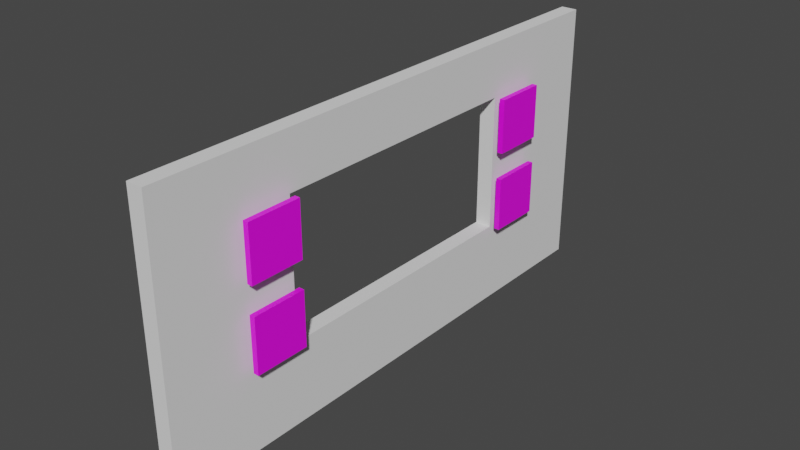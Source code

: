 # Source: Wall.blend  (saved by Blender 3.4.6; exported with 4.5.12 LTS)
import bpy
from mathutils import Matrix  # noqa: F401  (used for matrix-valued properties, if any)

bpy.ops.wm.read_factory_settings(use_empty=True)
scene = bpy.context.scene
scene.name = 'Scene'

# ---- collections
col_arucos = bpy.data.collections.new('ArUcos'); scene.collection.children.link(col_arucos)

# ---- images (referenced by path relative to the original .blend; pixels are not part of the script)
import os
ASSET_DIR = os.environ.get("B2B_ASSET_DIR", "")  # directory of the original .blend (textures are referenced by path, not embedded)
HERE = os.path.dirname(os.path.abspath(__file__))  # packed textures are extracted next to this script under _unpacked/

def load_image(name, relpath, width, height, colorspace="sRGB"):
    """Load a texture the original file referenced (path relative to the .blend, or extracted next to this script)."""
    p = next((c for c in (os.path.join(HERE, relpath), os.path.join(ASSET_DIR, relpath)) if relpath and os.path.exists(c)), "")
    if p:
        img = bpy.data.images.load(p, check_existing=True)
        img.name = name
    else:  # same state as the original file: an image datablock whose file is absent (Cycles renders it pink)
        img = bpy.data.images.new(name, width, height)
        img.source = "FILE"
        img.filepath = "//" + (relpath or name)
    img.colorspace_settings.name = colorspace
    return img
img_6x6_1000_97_png_004 = load_image('6x6_1000-97.png.004', '6x6_1000-97.png', 1024, 1024, 'sRGB')
img_6x6_1000_96_png = load_image('6x6_1000-96.png', '6x6_1000-96.png', 1024, 1024, 'sRGB')
img_6x6_1000_99_png = load_image('6x6_1000-99.png', '6x6_1000-99.png', 1024, 1024, 'sRGB')
img_6x6_1000_98_png = load_image('6x6_1000-98.png', '6x6_1000-98.png', 1024, 1024, 'sRGB')

# ---- materials (node trees are filled in below, after node groups)
mat_cube001 = bpy.data.materials.new('Cube001')
mat_cube001.use_transparent_shadow = False
mat_cube001_001 = bpy.data.materials.new('Cube001.001')
mat_cube001_001.use_transparent_shadow = False
mat_cube001_002 = bpy.data.materials.new('Cube001.002')
mat_cube001_002.use_transparent_shadow = False
mat_cube001_003 = bpy.data.materials.new('Cube001.003')
mat_cube001_003.use_transparent_shadow = False

# ---- material node trees
mat_cube001.use_nodes = True; mat_cube001.node_tree.nodes.clear()
_N = mat_cube001.node_tree.nodes; _L = mat_cube001.node_tree.links
n0 = _N.new('ShaderNodeBsdfPrincipled'); n0.name = 'Principled BSDF'; n0.location = (10, 300)
n0.distribution = 'GGX'
n0.subsurface_method = 'RANDOM_WALK_SKIN'
n0.inputs[3].default_value = 1.45
n0.inputs[27].default_value = (0.0, 0.0, 0.0, 1.0)
n0.inputs[28].default_value = 1.0
n1 = _N.new('ShaderNodeOutputMaterial'); n1.name = 'Material Output'; n1.location = (300, 300)
n2 = _N.new('ShaderNodeTexImage'); n2.name = 'Image Texture'; n2.location = (-280, 280)
n2.image = img_6x6_1000_97_png_004
_L.new(n0.outputs[0], n1.inputs[0])
_L.new(n2.outputs[0], n0.inputs[0])
n1.is_active_output = True
mat_cube001_001.use_nodes = True; mat_cube001_001.node_tree.nodes.clear()
_N = mat_cube001_001.node_tree.nodes; _L = mat_cube001_001.node_tree.links
n0 = _N.new('ShaderNodeBsdfPrincipled'); n0.name = 'Principled BSDF'; n0.location = (10, 300)
n0.distribution = 'GGX'
n0.subsurface_method = 'RANDOM_WALK_SKIN'
n0.inputs[3].default_value = 1.45
n0.inputs[27].default_value = (0.0, 0.0, 0.0, 1.0)
n0.inputs[28].default_value = 1.0
n1 = _N.new('ShaderNodeOutputMaterial'); n1.name = 'Material Output'; n1.location = (300, 300)
n2 = _N.new('ShaderNodeTexImage'); n2.name = 'Image Texture'; n2.location = (-280, 280)
n2.image = img_6x6_1000_96_png
_L.new(n0.outputs[0], n1.inputs[0])
_L.new(n2.outputs[0], n0.inputs[0])
n1.is_active_output = True
mat_cube001_002.use_nodes = True; mat_cube001_002.node_tree.nodes.clear()
_N = mat_cube001_002.node_tree.nodes; _L = mat_cube001_002.node_tree.links
n0 = _N.new('ShaderNodeBsdfPrincipled'); n0.name = 'Principled BSDF'; n0.location = (10, 300)
n0.distribution = 'GGX'
n0.subsurface_method = 'RANDOM_WALK_SKIN'
n0.inputs[3].default_value = 1.45
n0.inputs[27].default_value = (0.0, 0.0, 0.0, 1.0)
n0.inputs[28].default_value = 1.0
n1 = _N.new('ShaderNodeOutputMaterial'); n1.name = 'Material Output'; n1.location = (300, 300)
n2 = _N.new('ShaderNodeTexImage'); n2.name = 'Image Texture'; n2.location = (-280, 280)
n2.image = img_6x6_1000_99_png
_L.new(n0.outputs[0], n1.inputs[0])
_L.new(n2.outputs[0], n0.inputs[0])
n1.is_active_output = True
mat_cube001_003.use_nodes = True; mat_cube001_003.node_tree.nodes.clear()
_N = mat_cube001_003.node_tree.nodes; _L = mat_cube001_003.node_tree.links
n0 = _N.new('ShaderNodeBsdfPrincipled'); n0.name = 'Principled BSDF'; n0.location = (10, 300)
n0.distribution = 'GGX'
n0.subsurface_method = 'RANDOM_WALK_SKIN'
n0.inputs[3].default_value = 1.45
n0.inputs[27].default_value = (0.0, 0.0, 0.0, 1.0)
n0.inputs[28].default_value = 1.0
n1 = _N.new('ShaderNodeOutputMaterial'); n1.name = 'Material Output'; n1.location = (300, 300)
n2 = _N.new('ShaderNodeTexImage'); n2.name = 'Image Texture'; n2.location = (-280, 280)
n2.image = img_6x6_1000_98_png
_L.new(n0.outputs[0], n1.inputs[0])
_L.new(n2.outputs[0], n0.inputs[0])
n1.is_active_output = True

# ---- world
world_world = bpy.data.worlds.new('World'); scene.world = world_world
world_world.use_nodes = True; world_world.node_tree.nodes.clear()
_N = world_world.node_tree.nodes; _L = world_world.node_tree.links
n0 = _N.new('ShaderNodeOutputWorld'); n0.name = 'World Output'; n0.location = (300, 300)
n1 = _N.new('ShaderNodeBackground'); n1.name = 'Background'; n1.location = (10, 300)
n1.inputs[0].default_value = (0.05088, 0.05088, 0.05088, 1.0)
_L.new(n1.outputs[0], n0.inputs[0])
n0.is_active_output = True
world_world.color = (0.05088, 0.05088, 0.05088)
world_world.use_sun_shadow = False
world_world.sun_shadow_jitter_overblur = 0.0

# ---- meshes
me_cube_002 = bpy.data.meshes.new('Cube.002')
me_cube_002.from_pydata([(-1.0, -1.0, -1.0), (-1.0, -1.0, 1.0), (-1.0, 1.0, -1.0), (-1.0, 1.0, 1.0), (-0.8, -1.0, -1.0), (-0.8, -1.0, 1.0), (-0.8, 1.0, -1.0), (-0.8, 1.0, 1.0)], [], [(0, 1, 3, 2), (2, 3, 7, 6), (6, 7, 5, 4), (4, 5, 1, 0), (2, 6, 4, 0), (7, 3, 1, 5)])
_uv = me_cube_002.uv_layers.new(name='UVMap')
_uv.uv.foreach_set('vector', [0.4129, 0.8574, 0.4715, 0.8574, 0.4715, 0.916, 0.4129, 0.916, 0.4803, 0.8816, 0.4956, 0.8816, 0.556, 0.8555, 0.4014, 0.8555, 1.001, 0.003932, 1.001, 1.001, 0.003932, 1.001, 0.003932, 0.003932, 0.3127, 0.109, 0.826, 0.109, 0.6979, 0.1082, 0.5707, 0.1082, 0.8343, 0.518, 0.9012, 0.6499, 0.9012, 0.3874, 0.8343, 0.4529, 0.103, 0.7047, 0.1036, 0.5257, 0.1036, 0.4375, 0.103, 0.3486])
me_cube_002.materials.append(mat_cube001)
me_cube_002.update()
me_cube_006 = bpy.data.meshes.new('Cube.006')
me_cube_006.from_pydata([(-1.0, -1.0, -1.0), (-1.0, -1.0, 1.0), (-1.0, 1.0, -1.0), (-1.0, 1.0, 1.0), (-0.8, -1.0, -1.0), (-0.8, -1.0, 1.0), (-0.8, 1.0, -1.0), (-0.8, 1.0, 1.0)], [], [(0, 1, 3, 2), (2, 3, 7, 6), (6, 7, 5, 4), (4, 5, 1, 0), (2, 6, 4, 0), (7, 3, 1, 5)])
_uv = me_cube_006.uv_layers.new(name='UVMap')
_uv.uv.foreach_set('vector', [0.4129, 0.8574, 0.4715, 0.8574, 0.4715, 0.916, 0.4129, 0.916, 0.4803, 0.8816, 0.4956, 0.8816, 0.556, 0.8555, 0.4014, 0.8555, 1.001, 0.003932, 1.001, 1.001, 0.003932, 1.001, 0.003932, 0.003932, 0.3127, 0.109, 0.826, 0.109, 0.6979, 0.1082, 0.5707, 0.1082, 0.8343, 0.518, 0.9012, 0.6499, 0.9012, 0.3874, 0.8343, 0.4529, 0.103, 0.7047, 0.1036, 0.5257, 0.1036, 0.4375, 0.103, 0.3486])
me_cube_006.materials.append(mat_cube001_001)
me_cube_006.update()
me_cube_007 = bpy.data.meshes.new('Cube.007')
me_cube_007.from_pydata([(-1.0, -1.0, -1.0), (-1.0, -1.0, 1.0), (-1.0, 1.0, -1.0), (-1.0, 1.0, 1.0), (-0.8, -1.0, -1.0), (-0.8, -1.0, 1.0), (-0.8, 1.0, -1.0), (-0.8, 1.0, 1.0)], [], [(0, 1, 3, 2), (2, 3, 7, 6), (6, 7, 5, 4), (4, 5, 1, 0), (2, 6, 4, 0), (7, 3, 1, 5)])
_uv = me_cube_007.uv_layers.new(name='UVMap')
_uv.uv.foreach_set('vector', [0.4129, 0.8574, 0.4715, 0.8574, 0.4715, 0.916, 0.4129, 0.916, 0.4803, 0.8816, 0.4956, 0.8816, 0.556, 0.8555, 0.4014, 0.8555, 1.001, 0.003932, 1.001, 1.001, 0.003932, 1.001, 0.003932, 0.003932, 0.3127, 0.109, 0.826, 0.109, 0.6979, 0.1082, 0.5707, 0.1082, 0.8343, 0.518, 0.9012, 0.6499, 0.9012, 0.3874, 0.8343, 0.4529, 0.103, 0.7047, 0.1036, 0.5257, 0.1036, 0.4375, 0.103, 0.3486])
me_cube_007.materials.append(mat_cube001_002)
me_cube_007.update()
me_cube_008 = bpy.data.meshes.new('Cube.008')
me_cube_008.from_pydata([(-1.0, -1.0, -1.0), (-1.0, -1.0, 1.0), (-1.0, 1.0, -1.0), (-1.0, 1.0, 1.0), (-0.8, -1.0, -1.0), (-0.8, -1.0, 1.0), (-0.8, 1.0, -1.0), (-0.8, 1.0, 1.0)], [], [(0, 1, 3, 2), (2, 3, 7, 6), (6, 7, 5, 4), (4, 5, 1, 0), (2, 6, 4, 0), (7, 3, 1, 5)])
_uv = me_cube_008.uv_layers.new(name='UVMap')
_uv.uv.foreach_set('vector', [0.4129, 0.8574, 0.4715, 0.8574, 0.4715, 0.916, 0.4129, 0.916, 0.4803, 0.8816, 0.4956, 0.8816, 0.556, 0.8555, 0.4014, 0.8555, 1.001, 0.003932, 1.001, 1.001, 0.003932, 1.001, 0.003932, 0.003932, 0.3127, 0.109, 0.826, 0.109, 0.6979, 0.1082, 0.5707, 0.1082, 0.8343, 0.518, 0.9012, 0.6499, 0.9012, 0.3874, 0.8343, 0.4529, 0.103, 0.7047, 0.1036, 0.5257, 0.1036, 0.4375, 0.103, 0.3486])
me_cube_008.materials.append(mat_cube001_003)
me_cube_008.update()
me_cube = bpy.data.meshes.new('Cube')
me_cube.from_pydata([(-1.0, -1.0, -1.0), (-1.0, -1.0, 1.0), (-1.0, 1.0, -1.0), (-1.0, 1.0, 1.0), (1.0, -1.0, -1.0), (1.0, -1.0, 1.0), (1.0, 1.0, -1.0), (1.0, 1.0, 1.0)], [], [(0, 1, 3, 2), (2, 3, 7, 6), (6, 7, 5, 4), (4, 5, 1, 0), (2, 6, 4, 0), (7, 3, 1, 5)])
_uv = me_cube.uv_layers.new(name='UVMap')
_uv.uv.foreach_set('vector', [0.375, 0.0, 0.625, 0.0, 0.625, 0.25, 0.375, 0.25, 0.375, 0.25, 0.625, 0.25, 0.625, 0.5, 0.375, 0.5, 0.375, 0.5, 0.625, 0.5, 0.625, 0.75, 0.375, 0.75, 0.375, 0.75, 0.625, 0.75, 0.625, 1.0, 0.375, 1.0, 0.125, 0.5, 0.375, 0.5, 0.375, 0.75, 0.125, 0.75, 0.625, 0.5, 0.875, 0.5, 0.875, 0.75, 0.625, 0.75])
me_cube.update()
me_cube_003 = bpy.data.meshes.new('Cube.003')
me_cube_003.from_pydata([(-1.0, -1.0, -1.0), (-1.0, -1.0, 1.0), (-1.0, 1.0, -1.0), (-1.0, 1.0, 1.0), (1.0, -1.0, -1.0), (1.0, -1.0, 1.0), (1.0, 1.0, -1.0), (1.0, 1.0, 1.0)], [], [(0, 1, 3, 2), (2, 3, 7, 6), (6, 7, 5, 4), (4, 5, 1, 0), (2, 6, 4, 0), (7, 3, 1, 5)])
_uv = me_cube_003.uv_layers.new(name='UVMap')
_uv.uv.foreach_set('vector', [0.375, 0.0, 0.625, 0.0, 0.625, 0.25, 0.375, 0.25, 0.375, 0.25, 0.625, 0.25, 0.625, 0.5, 0.375, 0.5, 0.375, 0.5, 0.625, 0.5, 0.625, 0.75, 0.375, 0.75, 0.375, 0.75, 0.625, 0.75, 0.625, 1.0, 0.375, 1.0, 0.125, 0.5, 0.375, 0.5, 0.375, 0.75, 0.125, 0.75, 0.625, 0.5, 0.875, 0.5, 0.875, 0.75, 0.625, 0.75])
me_cube_003.update()
me_cube_004 = bpy.data.meshes.new('Cube.004')
me_cube_004.from_pydata([(-1.0, -1.0, -1.0), (-1.0, -1.0, 1.0), (-1.0, 1.0, -1.0), (-1.0, 1.0, 1.0), (1.0, -1.0, -1.0), (1.0, -1.0, 1.0), (1.0, 1.0, -1.0), (1.0, 1.0, 1.0)], [], [(0, 1, 3, 2), (2, 3, 7, 6), (6, 7, 5, 4), (4, 5, 1, 0), (2, 6, 4, 0), (7, 3, 1, 5)])
_uv = me_cube_004.uv_layers.new(name='UVMap')
_uv.uv.foreach_set('vector', [0.375, 0.0, 0.625, 0.0, 0.625, 0.25, 0.375, 0.25, 0.375, 0.25, 0.625, 0.25, 0.625, 0.5, 0.375, 0.5, 0.375, 0.5, 0.625, 0.5, 0.625, 0.75, 0.375, 0.75, 0.375, 0.75, 0.625, 0.75, 0.625, 1.0, 0.375, 1.0, 0.125, 0.5, 0.375, 0.5, 0.375, 0.75, 0.125, 0.75, 0.625, 0.5, 0.875, 0.5, 0.875, 0.75, 0.625, 0.75])
me_cube_004.update()
me_cube_005 = bpy.data.meshes.new('Cube.005')
me_cube_005.from_pydata([(-1.0, -1.0, -1.0), (-1.0, -1.0, 1.0), (-1.0, 1.0, -1.0), (-1.0, 1.0, 1.0), (1.0, -1.0, -1.0), (1.0, -1.0, 1.0), (1.0, 1.0, -1.0), (1.0, 1.0, 1.0)], [], [(0, 1, 3, 2), (2, 3, 7, 6), (6, 7, 5, 4), (4, 5, 1, 0), (2, 6, 4, 0), (7, 3, 1, 5)])
_uv = me_cube_005.uv_layers.new(name='UVMap')
_uv.uv.foreach_set('vector', [0.375, 0.0, 0.625, 0.0, 0.625, 0.25, 0.375, 0.25, 0.375, 0.25, 0.625, 0.25, 0.625, 0.5, 0.375, 0.5, 0.375, 0.5, 0.625, 0.5, 0.625, 0.75, 0.375, 0.75, 0.375, 0.75, 0.625, 0.75, 0.625, 1.0, 0.375, 1.0, 0.125, 0.5, 0.375, 0.5, 0.375, 0.75, 0.125, 0.75, 0.625, 0.5, 0.875, 0.5, 0.875, 0.75, 0.625, 0.75])
me_cube_005.update()

# ---- objects
ob_00 = bpy.data.objects.new('00', me_cube_002)
ob_01 = bpy.data.objects.new('01', me_cube_006)
ob_11 = bpy.data.objects.new('11', me_cube_007)
ob_10 = bpy.data.objects.new('10', me_cube_008)
ob_cube_001 = bpy.data.objects.new('Cube.001', me_cube)
ob_cube_002 = bpy.data.objects.new('Cube.002', me_cube_003)
ob_cube_003 = bpy.data.objects.new('Cube.003', me_cube_004)
ob_cube_004 = bpy.data.objects.new('Cube.004', me_cube_005)

# ---- transforms, parenting, visibility, modifiers, constraints
ob_00.location = (1.5, 6.0, 7.0)
ob_01.location = (1.5, -6.0, 7.0)
ob_11.location = (1.5, 6.0, 4.0)
ob_10.location = (1.5, -6.0, 4.0)
ob_cube_001.location = (0.0, 0.0, 1.5)
ob_cube_001.scale = (0.3, 5.0, 1.5)
ob_cube_002.location = (0.0, 7.5, 5.0)
ob_cube_002.scale = (0.3, 2.5, 5.0)
ob_cube_003.location = (0.0, -7.5, 5.0)
ob_cube_003.scale = (0.3, 2.5, 5.0)
ob_cube_004.location = (0.0, 0.0, 9.0)
ob_cube_004.scale = (0.3, 5.0, 1.0)

# ---- collection membership
col_arucos.objects.link(ob_00)
col_arucos.objects.link(ob_01)
col_arucos.objects.link(ob_11)
col_arucos.objects.link(ob_10)
col_arucos.objects.link(ob_cube_001)
col_arucos.objects.link(ob_cube_002)
col_arucos.objects.link(ob_cube_003)
col_arucos.objects.link(ob_cube_004)

# ---- scene / render settings (as saved in the file)
scene.frame_start = 1; scene.frame_end = 250; scene.frame_set(1)
scene.render.engine = 'BLENDER_EEVEE_NEXT'
scene.cycles.sampling_pattern = 'TABULATED_SOBOL'
scene.cycles.use_light_tree = False
scene.view_settings.view_transform = 'Filmic'
bpy.context.view_layer.update()

# ---- added for rendering (the .blend has no active camera and no usable light): camera, sun
cam_auto = bpy.data.cameras.new('AutoCamera')
cam_auto.lens = 50.0
cam_auto.sensor_width = 36.0
cam_auto.clip_end = 1000.0
ob_auto_camera = bpy.data.objects.new('AutoCamera', cam_auto)
scene.collection.objects.link(ob_auto_camera)
ob_auto_camera.location = (20.9093, -24.8512, 21.5675)
ob_auto_camera.rotation_euler = (1.09748, -7.21219e-08, 0.694738)
scene.camera = ob_auto_camera
light_auto_sun = bpy.data.lights.new('AutoSun', 'SUN')
light_auto_sun.energy = 3.0
light_auto_sun.angle = 0.0523599
ob_auto_sun = bpy.data.objects.new('AutoSun', light_auto_sun)
scene.collection.objects.link(ob_auto_sun)
ob_auto_sun.rotation_euler = (0.872665, 0.174533, 0.523599)
bpy.context.view_layer.update()
